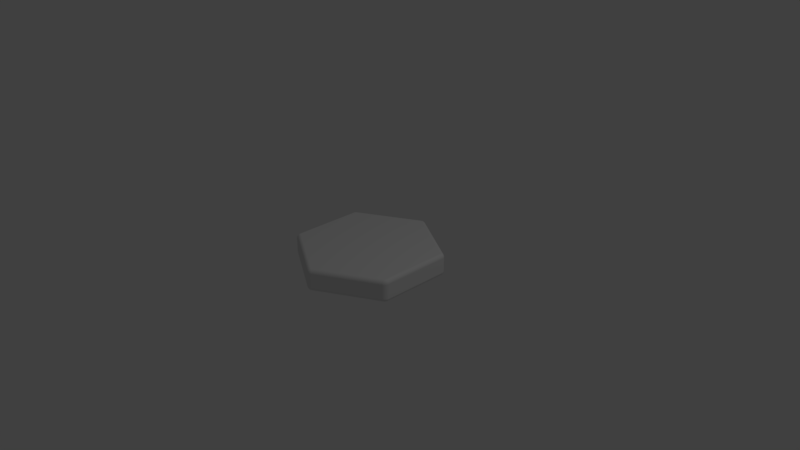 # Source: Tile.blend  (saved by Blender 2.79.0; exported with 4.5.12 LTS)
import bpy
from mathutils import Matrix  # noqa: F401  (used for matrix-valued properties, if any)

bpy.ops.wm.read_factory_settings(use_empty=True)
scene = bpy.context.scene
scene.name = 'Scene'

# ---- collections
col_collection_1 = bpy.data.collections.new('Collection 1'); scene.collection.children.link(col_collection_1)

# ---- world
world_world = bpy.data.worlds.new('World'); scene.world = world_world
world_world.color = (0.05088, 0.05088, 0.05088)
world_world.use_sun_shadow = False
world_world.sun_shadow_jitter_overblur = 0.0
world_world.cycles.sampling_method = 'MANUAL'

# ---- cameras
cam_camera = bpy.data.cameras.new('Camera')
cam_camera.clip_end = 100.0
cam_camera.lens = 35.0
cam_camera.sensor_width = 32.0
cam_camera.sensor_height = 18.0
cam_camera.ortho_scale = 7.314
cam_camera.dof.focus_distance = 0.0
cam_camera.dof.aperture_fstop = 128.0

# ---- lights
light_lamp = bpy.data.lights.new('Lamp', 'POINT')
light_lamp.transmission_factor = 0.0
light_lamp.cutoff_distance = 30.0
light_lamp.energy = 100.0
light_lamp.shadow_buffer_clip_start = 1.001
light_lamp.shadow_soft_size = 0.1
light_lamp.shadow_maximum_resolution = 0.006
light_lamp.use_absolute_resolution = True

# ---- meshes
me_cylinder = bpy.data.meshes.new('Cylinder')
me_cylinder.from_pydata([(9.313e-09, 0.9423, -0.15), (-0.0433, 0.975, -0.1), (0.0433, 0.975, -0.1), (-0.008448, 0.948, -0.149), (-0.01657, 0.9536, -0.1462), (-0.02406, 0.959, -0.1416), (-0.03062, 0.9638, -0.1354), (0.008448, 0.948, -0.149), (-0.0001085, 0.9541, -0.1479), (-0.008285, 0.9598, -0.1449), (-0.01544, 0.9648, -0.1403), (-0.02139, 0.9692, -0.1347), (0.01657, 0.9536, -0.1462), (0.008163, 0.9599, -0.1449), (-3.98e-05, 0.9653, -0.1418), (-0.007039, 0.9696, -0.1377), (-0.01249, 0.9732, -0.1329), (0.02406, 0.959, -0.1416), (0.01543, 0.9649, -0.1403), (0.007023, 0.9696, -0.1377), (1.863e-09, 0.973, -0.1346), (-0.005083, 0.9758, -0.1307), (1.863e-09, 0.9772, -0.1289), (-0.03402, 0.9801, -0.1), (-0.02343, 0.9838, -0.1), (-0.01195, 0.9862, -0.1), (3.725e-09, 0.987, -0.1), (-0.04247, 0.9737, -0.1098), (-0.03268, 0.9789, -0.1101), (-0.02185, 0.9826, -0.1101), (-0.01084, 0.9847, -0.11), (-3.699e-05, 0.9854, -0.1099), (-0.04001, 0.9713, -0.1191), (-0.03003, 0.9764, -0.1196), (-0.01941, 0.98, -0.1194), (-0.009387, 0.982, -0.1188), (-9.023e-06, 0.9827, -0.1184), (-0.036, 0.968, -0.1278), (-0.02619, 0.973, -0.1279), (-0.01639, 0.9767, -0.1269), (-0.00781, 0.9789, -0.1255), (3.725e-09, 0.9797, -0.1248), (0.04247, 0.9737, -0.1098), (0.04001, 0.9713, -0.1191), (0.036, 0.968, -0.1278), (0.03062, 0.9638, -0.1354), (0.03402, 0.9801, -0.1), (0.03278, 0.9788, -0.1102), (0.03014, 0.9763, -0.1196), (0.02629, 0.973, -0.1278), (0.02143, 0.9692, -0.1346), (0.02343, 0.9838, -0.1), (0.02186, 0.9826, -0.1102), (0.01945, 0.98, -0.1194), (0.01643, 0.9767, -0.1269), (0.0125, 0.9732, -0.1329), (0.01195, 0.9862, -0.1), (0.01076, 0.9847, -0.11), (0.009363, 0.982, -0.1188), (0.00781, 0.9789, -0.1255), (0.005083, 0.9758, -0.1307), (5.588e-09, 0.9423, 0.15), (0.0433, 0.975, 0.1), (-0.0433, 0.975, 0.1), (0.008448, 0.948, 0.149), (0.01657, 0.9536, 0.1462), (0.02406, 0.959, 0.1416), (0.03062, 0.9638, 0.1354), (-0.008448, 0.948, 0.149), (0.0001086, 0.9541, 0.1479), (0.008285, 0.9598, 0.1449), (0.01544, 0.9648, 0.1403), (0.02139, 0.9692, 0.1347), (-0.01657, 0.9536, 0.1462), (-0.008163, 0.9599, 0.1449), (3.981e-05, 0.9653, 0.1418), (0.007039, 0.9696, 0.1377), (0.01249, 0.9732, 0.1329), (-0.02406, 0.959, 0.1416), (-0.01543, 0.9649, 0.1403), (-0.007023, 0.9696, 0.1377), (1.863e-09, 0.973, 0.1346), (0.005083, 0.9758, 0.1307), (0.0, 0.9772, 0.1289), (0.03402, 0.9801, 0.1), (0.02343, 0.9838, 0.1), (0.01195, 0.9862, 0.1), (-1.863e-09, 0.987, 0.1), (0.04247, 0.9737, 0.1098), (0.03268, 0.9789, 0.1101), (0.02185, 0.9826, 0.1101), (0.01084, 0.9847, 0.11), (3.699e-05, 0.9854, 0.1099), (0.04001, 0.9713, 0.1191), (0.03003, 0.9764, 0.1196), (0.01941, 0.98, 0.1194), (0.009387, 0.982, 0.1188), (9.025e-06, 0.9827, 0.1184), (0.036, 0.968, 0.1278), (0.02619, 0.973, 0.1279), (0.01639, 0.9767, 0.1269), (0.00781, 0.9789, 0.1255), (0.0, 0.9797, 0.1248), (-0.04247, 0.9737, 0.1098), (-0.04001, 0.9713, 0.1191), (-0.036, 0.968, 0.1278), (-0.03062, 0.9638, 0.1354), (-0.03402, 0.9801, 0.1), (-0.03278, 0.9788, 0.1102), (-0.03014, 0.9763, 0.1196), (-0.02629, 0.973, 0.1278), (-0.02143, 0.9692, 0.1346), (-0.02343, 0.9838, 0.1), (-0.02186, 0.9826, 0.1102), (-0.01945, 0.98, 0.1194), (-0.01643, 0.9767, 0.1269), (-0.0125, 0.9732, 0.1329), (-0.01195, 0.9862, 0.1), (-0.01076, 0.9847, 0.11), (-0.009363, 0.982, 0.1188), (-0.00781, 0.9789, 0.1255), (-0.005083, 0.9758, 0.1307), (0.816, 0.4711, -0.15), (0.8227, 0.525, -0.1), (0.866, 0.45, -0.1), (0.8167, 0.4813, -0.149), (0.8176, 0.4912, -0.1462), (0.8185, 0.5003, -0.1416), (0.8194, 0.5084, -0.1354), (0.8252, 0.4667, -0.149), (0.8262, 0.4771, -0.1479), (0.8271, 0.4871, -0.1449), (0.8278, 0.4958, -0.1403), (0.8286, 0.5031, -0.1347), (0.8341, 0.4625, -0.1462), (0.8353, 0.4729, -0.1449), (0.8359, 0.4827, -0.1418), (0.8362, 0.4909, -0.1377), (0.8366, 0.4974, -0.1329), (0.8425, 0.4586, -0.1416), (0.8433, 0.4691, -0.1403), (0.8432, 0.4787, -0.1377), (0.8426, 0.4865, -0.1346), (0.8425, 0.4923, -0.1307), (0.8463, 0.4886, -0.1289), (0.8318, 0.5195, -0.1), (0.8403, 0.5122, -0.1), (0.8481, 0.5034, -0.1), (0.8547, 0.4935, -0.1), (0.822, 0.5236, -0.1098), (0.8314, 0.5177, -0.1101), (0.84, 0.5102, -0.1101), (0.8474, 0.5017, -0.11), (0.8533, 0.4927, -0.1099), (0.8212, 0.5203, -0.1191), (0.8306, 0.5142, -0.1196), (0.839, 0.5068, -0.1194), (0.8457, 0.4991, -0.1188), (0.851, 0.4913, -0.1184), (0.8203, 0.5152, -0.1278), (0.8296, 0.5092, -0.1279), (0.8376, 0.5025, -0.1269), (0.8438, 0.4962, -0.1255), (0.8484, 0.4898, -0.1248), (0.8645, 0.4501, -0.1098), (0.8612, 0.451, -0.1191), (0.8563, 0.4528, -0.1278), (0.85, 0.4554, -0.1354), (0.8658, 0.4606, -0.1), (0.8641, 0.461, -0.1102), (0.8606, 0.4621, -0.1196), (0.8558, 0.4638, -0.1278), (0.8501, 0.466, -0.1346), (0.8638, 0.4716, -0.1), (0.8619, 0.4723, -0.1102), (0.8584, 0.4731, -0.1194), (0.854, 0.4741, -0.1269), (0.8491, 0.4758, -0.1329), (0.86, 0.4827, -0.1), (0.8582, 0.483, -0.11), (0.8551, 0.4829, -0.1188), (0.8516, 0.4827, -0.1255), (0.8476, 0.4835, -0.1307), (0.816, 0.4711, 0.15), (0.866, 0.45, 0.1), (0.8227, 0.525, 0.1), (0.8252, 0.4667, 0.149), (0.8341, 0.4625, 0.1462), (0.8425, 0.4586, 0.1416), (0.85, 0.4554, 0.1354), (0.8167, 0.4813, 0.149), (0.8263, 0.477, 0.1479), (0.8354, 0.4727, 0.1449), (0.8433, 0.469, 0.1403), (0.85, 0.4661, 0.1347), (0.8176, 0.4912, 0.1462), (0.8272, 0.487, 0.1449), (0.836, 0.4826, 0.1418), (0.8432, 0.4787, 0.1377), (0.8491, 0.4758, 0.1329), (0.8185, 0.5003, 0.1416), (0.8279, 0.4958, 0.1403), (0.8362, 0.4909, 0.1377), (0.8426, 0.4865, 0.1346), (0.8476, 0.4835, 0.1307), (0.8463, 0.4886, 0.1289), (0.8658, 0.4606, 0.1), (0.8638, 0.4716, 0.1), (0.86, 0.4827, 0.1), (0.8547, 0.4935, 0.1), (0.8645, 0.4501, 0.1098), (0.8641, 0.4611, 0.1101), (0.8619, 0.4724, 0.1101), (0.8582, 0.483, 0.11), (0.8534, 0.4927, 0.1099), (0.8612, 0.451, 0.1191), (0.8606, 0.4622, 0.1196), (0.8584, 0.4732, 0.1194), (0.8551, 0.4829, 0.1188), (0.851, 0.4913, 0.1184), (0.8563, 0.4528, 0.1278), (0.8558, 0.4638, 0.1279), (0.854, 0.4741, 0.1269), (0.8516, 0.4827, 0.1255), (0.8484, 0.4898, 0.1248), (0.822, 0.5236, 0.1098), (0.8212, 0.5203, 0.1191), (0.8203, 0.5152, 0.1278), (0.8194, 0.5084, 0.1354), (0.8318, 0.5195, 0.1), (0.8313, 0.5178, 0.1102), (0.8305, 0.5143, 0.1196), (0.8295, 0.5093, 0.1278), (0.8286, 0.5032, 0.1346), (0.8403, 0.5122, 0.1), (0.84, 0.5102, 0.1102), (0.8389, 0.5068, 0.1194), (0.8376, 0.5026, 0.1269), (0.8366, 0.4974, 0.1329), (0.8481, 0.5034, 0.1), (0.8474, 0.5017, 0.11), (0.8457, 0.4991, 0.1188), (0.8438, 0.4962, 0.1255), (0.8425, 0.4923, 0.1307), (0.816, -0.4711, -0.15), (0.866, -0.45, -0.1), (0.8227, -0.525, -0.1), (0.8252, -0.4667, -0.149), (0.8341, -0.4625, -0.1462), (0.8425, -0.4586, -0.1416), (0.85, -0.4554, -0.1354), (0.8167, -0.4813, -0.149), (0.8263, -0.477, -0.1479), (0.8354, -0.4727, -0.1449), (0.8433, -0.469, -0.1403), (0.85, -0.4661, -0.1347), (0.8176, -0.4912, -0.1462), (0.8272, -0.487, -0.1449), (0.836, -0.4826, -0.1418), (0.8432, -0.4787, -0.1377), (0.8491, -0.4758, -0.1329), (0.8185, -0.5003, -0.1416), (0.8279, -0.4958, -0.1403), (0.8362, -0.4909, -0.1377), (0.8426, -0.4865, -0.1346), (0.8476, -0.4835, -0.1307), (0.8463, -0.4886, -0.1289), (0.8658, -0.4606, -0.1), (0.8638, -0.4716, -0.1), (0.86, -0.4827, -0.1), (0.8547, -0.4935, -0.1), (0.8645, -0.4501, -0.1098), (0.8641, -0.4611, -0.1101), (0.8619, -0.4724, -0.1101), (0.8582, -0.483, -0.11), (0.8534, -0.4927, -0.1099), (0.8612, -0.451, -0.1191), (0.8606, -0.4622, -0.1196), (0.8584, -0.4732, -0.1194), (0.8551, -0.4829, -0.1188), (0.851, -0.4913, -0.1184), (0.8563, -0.4528, -0.1278), (0.8558, -0.4638, -0.1279), (0.854, -0.4741, -0.1269), (0.8516, -0.4827, -0.1255), (0.8484, -0.4898, -0.1248), (0.822, -0.5236, -0.1098), (0.8212, -0.5203, -0.1191), (0.8203, -0.5152, -0.1278), (0.8194, -0.5084, -0.1354), (0.8318, -0.5195, -0.1), (0.8313, -0.5178, -0.1102), (0.8305, -0.5143, -0.1196), (0.8295, -0.5093, -0.1278), (0.8286, -0.5032, -0.1346), (0.8403, -0.5122, -0.1), (0.84, -0.5102, -0.1102), (0.8389, -0.5068, -0.1194), (0.8376, -0.5026, -0.1269), (0.8366, -0.4974, -0.1329), (0.8481, -0.5034, -0.1), (0.8474, -0.5017, -0.11), (0.8457, -0.4991, -0.1188), (0.8438, -0.4962, -0.1255), (0.8425, -0.4923, -0.1307), (0.816, -0.4711, 0.15), (0.8227, -0.525, 0.1), (0.866, -0.45, 0.1), (0.8167, -0.4813, 0.149), (0.8176, -0.4912, 0.1462), (0.8185, -0.5003, 0.1416), (0.8194, -0.5084, 0.1354), (0.8252, -0.4667, 0.149), (0.8262, -0.4771, 0.1479), (0.8271, -0.4871, 0.1449), (0.8278, -0.4958, 0.1403), (0.8286, -0.5031, 0.1347), (0.8341, -0.4625, 0.1462), (0.8353, -0.4729, 0.1449), (0.8359, -0.4827, 0.1418), (0.8362, -0.4909, 0.1377), (0.8366, -0.4974, 0.1329), (0.8425, -0.4586, 0.1416), (0.8433, -0.4691, 0.1403), (0.8432, -0.4787, 0.1377), (0.8426, -0.4865, 0.1346), (0.8425, -0.4923, 0.1307), (0.8463, -0.4886, 0.1289), (0.8318, -0.5195, 0.1), (0.8403, -0.5122, 0.1), (0.8481, -0.5034, 0.1), (0.8547, -0.4935, 0.1), (0.822, -0.5236, 0.1098), (0.8314, -0.5177, 0.1101), (0.84, -0.5102, 0.1101), (0.8474, -0.5017, 0.11), (0.8533, -0.4927, 0.1099), (0.8212, -0.5203, 0.1191), (0.8306, -0.5142, 0.1196), (0.839, -0.5068, 0.1194), (0.8457, -0.4991, 0.1188), (0.851, -0.4913, 0.1184), (0.8203, -0.5152, 0.1278), (0.8296, -0.5092, 0.1279), (0.8376, -0.5025, 0.1269), (0.8438, -0.4962, 0.1255), (0.8484, -0.4898, 0.1248), (0.8645, -0.4501, 0.1098), (0.8612, -0.451, 0.1191), (0.8563, -0.4528, 0.1278), (0.85, -0.4554, 0.1354), (0.8658, -0.4606, 0.1), (0.8641, -0.461, 0.1102), (0.8606, -0.4621, 0.1196), (0.8558, -0.4638, 0.1278), (0.8501, -0.466, 0.1346), (0.8638, -0.4716, 0.1), (0.8619, -0.4723, 0.1102), (0.8584, -0.4731, 0.1194), (0.854, -0.4741, 0.1269), (0.8491, -0.4758, 0.1329), (0.86, -0.4827, 0.1), (0.8582, -0.483, 0.11), (0.8551, -0.4829, 0.1188), (0.8516, -0.4827, 0.1255), (0.8476, -0.4835, 0.1307), (-7.823e-08, -0.9423, -0.15), (0.0433, -0.975, -0.1), (-0.0433, -0.975, -0.1), (0.008448, -0.948, -0.149), (0.01657, -0.9536, -0.1462), (0.02406, -0.959, -0.1416), (0.03062, -0.9638, -0.1354), (-0.008448, -0.948, -0.149), (0.0001085, -0.9541, -0.1479), (0.008285, -0.9598, -0.1449), (0.01544, -0.9648, -0.1403), (0.02139, -0.9692, -0.1347), (-0.01657, -0.9536, -0.1462), (-0.008163, -0.9599, -0.1449), (3.972e-05, -0.9653, -0.1418), (0.007039, -0.9696, -0.1377), (0.01249, -0.9732, -0.1329), (-0.02406, -0.959, -0.1416), (-0.01543, -0.9649, -0.1403), (-0.007023, -0.9696, -0.1377), (-8.295e-08, -0.973, -0.1346), (0.005083, -0.9758, -0.1307), (-8.854e-08, -0.9772, -0.1289), (0.03402, -0.9801, -0.1), (0.02343, -0.9838, -0.1), (0.01195, -0.9862, -0.1), (-9.226e-08, -0.987, -0.1), (0.04247, -0.9737, -0.1098), (0.03268, -0.9789, -0.1101), (0.02185, -0.9826, -0.1101), (0.01084, -0.9847, -0.11), (3.69e-05, -0.9854, -0.1099), (0.04001, -0.9713, -0.1191), (0.03003, -0.9764, -0.1196), (0.01941, -0.98, -0.1194), (0.009387, -0.982, -0.1188), (8.938e-06, -0.9827, -0.1184), (0.036, -0.968, -0.1278), (0.02619, -0.973, -0.1279), (0.01639, -0.9767, -0.1269), (0.007809, -0.9789, -0.1255), (-8.854e-08, -0.9797, -0.1248), (-0.04247, -0.9737, -0.1098), (-0.04001, -0.9713, -0.1191), (-0.036, -0.968, -0.1278), (-0.03062, -0.9638, -0.1354), (-0.03402, -0.9801, -0.1), (-0.03278, -0.9788, -0.1102), (-0.03014, -0.9763, -0.1196), (-0.02629, -0.973, -0.1278), (-0.02143, -0.9692, -0.1346), (-0.02343, -0.9838, -0.1), (-0.02187, -0.9826, -0.1102), (-0.01945, -0.98, -0.1194), (-0.01643, -0.9767, -0.1269), (-0.0125, -0.9732, -0.1329), (-0.01195, -0.9862, -0.1), (-0.01076, -0.9847, -0.11), (-0.009363, -0.982, -0.1188), (-0.00781, -0.9789, -0.1255), (-0.005083, -0.9758, -0.1307), (-7.637e-08, -0.9423, 0.15), (-0.0433, -0.975, 0.1), (0.0433, -0.975, 0.1), (-0.008448, -0.948, 0.149), (-0.01657, -0.9536, 0.1462), (-0.02406, -0.959, 0.1416), (-0.03062, -0.9638, 0.1354), (0.008448, -0.948, 0.149), (-0.0001086, -0.9541, 0.1479), (-0.008285, -0.9598, 0.1449), (-0.01544, -0.9648, 0.1403), (-0.02139, -0.9692, 0.1347), (0.01657, -0.9536, 0.1462), (0.008163, -0.9599, 0.1449), (-3.989e-05, -0.9653, 0.1418), (-0.007039, -0.9696, 0.1377), (-0.01249, -0.9732, 0.1329), (0.02406, -0.959, 0.1416), (0.01543, -0.9649, 0.1403), (0.007023, -0.9696, 0.1377), (-8.481e-08, -0.973, 0.1346), (-0.005083, -0.9758, 0.1307), (-8.481e-08, -0.9772, 0.1289), (-0.03402, -0.9801, 0.1), (-0.02343, -0.9838, 0.1), (-0.01195, -0.9862, 0.1), (-8.481e-08, -0.987, 0.1), (-0.04247, -0.9737, 0.1098), (-0.03268, -0.9789, 0.1101), (-0.02185, -0.9826, 0.1101), (-0.01084, -0.9847, 0.11), (-3.707e-05, -0.9854, 0.1099), (-0.04001, -0.9713, 0.1191), (-0.03003, -0.9764, 0.1196), (-0.01941, -0.98, 0.1194), (-0.009387, -0.982, 0.1188), (-9.111e-06, -0.9827, 0.1184), (-0.036, -0.968, 0.1278), (-0.02619, -0.973, 0.1279), (-0.01639, -0.9767, 0.1269), (-0.00781, -0.9789, 0.1255), (-8.481e-08, -0.9797, 0.1248), (0.04247, -0.9737, 0.1098), (0.04001, -0.9713, 0.1191), (0.036, -0.968, 0.1278), (0.03062, -0.9638, 0.1354), (0.03402, -0.9801, 0.1), (0.03278, -0.9788, 0.1102), (0.03014, -0.9763, 0.1196), (0.02629, -0.973, 0.1278), (0.02143, -0.9692, 0.1346), (0.02343, -0.9838, 0.1), (0.02186, -0.9826, 0.1102), (0.01945, -0.98, 0.1194), (0.01643, -0.9767, 0.1269), (0.0125, -0.9732, 0.1329), (0.01195, -0.9862, 0.1), (0.01076, -0.9847, 0.11), (0.009363, -0.982, 0.1188), (0.007809, -0.9789, 0.1255), (0.005083, -0.9758, 0.1307), (-0.816, -0.4711, -0.15), (-0.8227, -0.525, -0.1), (-0.866, -0.45, -0.1), (-0.8167, -0.4813, -0.149), (-0.8176, -0.4912, -0.1462), (-0.8185, -0.5003, -0.1416), (-0.8194, -0.5084, -0.1354), (-0.8252, -0.4667, -0.149), (-0.8262, -0.4771, -0.1479), (-0.8271, -0.4871, -0.1449), (-0.8278, -0.4958, -0.1403), (-0.8286, -0.5031, -0.1347), (-0.8341, -0.4625, -0.1462), (-0.8353, -0.4729, -0.1449), (-0.8359, -0.4827, -0.1418), (-0.8362, -0.4909, -0.1377), (-0.8366, -0.4974, -0.1329), (-0.8425, -0.4586, -0.1416), (-0.8433, -0.4691, -0.1403), (-0.8432, -0.4787, -0.1377), (-0.8426, -0.4865, -0.1346), (-0.8425, -0.4923, -0.1307), (-0.8463, -0.4886, -0.1289), (-0.8318, -0.5195, -0.1), (-0.8403, -0.5122, -0.1), (-0.8481, -0.5034, -0.1), (-0.8547, -0.4935, -0.1), (-0.822, -0.5236, -0.1098), (-0.8314, -0.5177, -0.1101), (-0.84, -0.5102, -0.1101), (-0.8474, -0.5017, -0.11), (-0.8533, -0.4927, -0.1099), (-0.8212, -0.5203, -0.1191), (-0.8306, -0.5142, -0.1196), (-0.839, -0.5068, -0.1194), (-0.8457, -0.4991, -0.1188), (-0.851, -0.4913, -0.1184), (-0.8203, -0.5152, -0.1278), (-0.8296, -0.5092, -0.1279), (-0.8376, -0.5025, -0.1269), (-0.8438, -0.4962, -0.1255), (-0.8484, -0.4898, -0.1248), (-0.8645, -0.4501, -0.1098), (-0.8612, -0.451, -0.1191), (-0.8563, -0.4528, -0.1278), (-0.85, -0.4554, -0.1354), (-0.8658, -0.4606, -0.1), (-0.8641, -0.461, -0.1102), (-0.8606, -0.4621, -0.1196), (-0.8558, -0.4638, -0.1278), (-0.8501, -0.466, -0.1346), (-0.8638, -0.4716, -0.1), (-0.8619, -0.4723, -0.1102), (-0.8584, -0.4731, -0.1194), (-0.854, -0.4741, -0.1269), (-0.8491, -0.4758, -0.1329), (-0.86, -0.4827, -0.1), (-0.8582, -0.483, -0.11), (-0.8551, -0.4829, -0.1188), (-0.8516, -0.4827, -0.1255), (-0.8476, -0.4835, -0.1307), (-0.816, -0.4711, 0.15), (-0.866, -0.45, 0.1), (-0.8227, -0.525, 0.1), (-0.8252, -0.4667, 0.149), (-0.8341, -0.4625, 0.1462), (-0.8425, -0.4586, 0.1416), (-0.85, -0.4554, 0.1354), (-0.8167, -0.4813, 0.149), (-0.8263, -0.477, 0.1479), (-0.8354, -0.4727, 0.1449), (-0.8433, -0.469, 0.1403), (-0.85, -0.4661, 0.1347), (-0.8176, -0.4912, 0.1462), (-0.8272, -0.487, 0.1449), (-0.836, -0.4826, 0.1418), (-0.8432, -0.4787, 0.1377), (-0.8491, -0.4758, 0.1329), (-0.8185, -0.5003, 0.1416), (-0.8279, -0.4958, 0.1403), (-0.8362, -0.4909, 0.1377), (-0.8426, -0.4865, 0.1346), (-0.8476, -0.4835, 0.1307), (-0.8463, -0.4886, 0.1289), (-0.8658, -0.4606, 0.1), (-0.8638, -0.4716, 0.1), (-0.86, -0.4827, 0.1), (-0.8547, -0.4935, 0.1), (-0.8645, -0.4501, 0.1098), (-0.8641, -0.4611, 0.1101), (-0.8619, -0.4724, 0.1101), (-0.8582, -0.483, 0.11), (-0.8534, -0.4927, 0.1099), (-0.8612, -0.451, 0.1191), (-0.8606, -0.4622, 0.1196), (-0.8584, -0.4732, 0.1194), (-0.8551, -0.4829, 0.1188), (-0.851, -0.4913, 0.1184), (-0.8563, -0.4528, 0.1278), (-0.8558, -0.4638, 0.1279), (-0.854, -0.4741, 0.1269), (-0.8516, -0.4827, 0.1255), (-0.8484, -0.4898, 0.1248), (-0.822, -0.5236, 0.1098), (-0.8212, -0.5203, 0.1191), (-0.8203, -0.5152, 0.1278), (-0.8194, -0.5084, 0.1354), (-0.8318, -0.5195, 0.1), (-0.8313, -0.5178, 0.1102), (-0.8305, -0.5143, 0.1196), (-0.8295, -0.5093, 0.1278), (-0.8286, -0.5032, 0.1346), (-0.8403, -0.5122, 0.1), (-0.84, -0.5102, 0.1102), (-0.8389, -0.5068, 0.1194), (-0.8376, -0.5026, 0.1269), (-0.8366, -0.4974, 0.1329), (-0.8481, -0.5034, 0.1), (-0.8474, -0.5017, 0.11), (-0.8457, -0.4991, 0.1188), (-0.8438, -0.4962, 0.1255), (-0.8425, -0.4923, 0.1307), (-0.816, 0.4711, -0.15), (-0.866, 0.45, -0.1), (-0.8227, 0.525, -0.1), (-0.8252, 0.4667, -0.149), (-0.8341, 0.4625, -0.1462), (-0.8425, 0.4586, -0.1416), (-0.85, 0.4554, -0.1354), (-0.8167, 0.4813, -0.149), (-0.8263, 0.477, -0.1479), (-0.8354, 0.4727, -0.1449), (-0.8433, 0.469, -0.1403), (-0.85, 0.4661, -0.1347), (-0.8176, 0.4912, -0.1462), (-0.8272, 0.487, -0.1449), (-0.836, 0.4826, -0.1418), (-0.8432, 0.4787, -0.1377), (-0.8491, 0.4758, -0.1329), (-0.8185, 0.5003, -0.1416), (-0.8279, 0.4958, -0.1403), (-0.8362, 0.4909, -0.1377), (-0.8426, 0.4865, -0.1346), (-0.8476, 0.4835, -0.1307), (-0.8463, 0.4886, -0.1289), (-0.8658, 0.4606, -0.1), (-0.8638, 0.4716, -0.1), (-0.86, 0.4827, -0.1), (-0.8547, 0.4935, -0.1), (-0.8645, 0.4501, -0.1098), (-0.8641, 0.4611, -0.1101), (-0.8619, 0.4724, -0.1101), (-0.8582, 0.483, -0.11), (-0.8534, 0.4927, -0.1099), (-0.8612, 0.451, -0.1191), (-0.8606, 0.4622, -0.1196), (-0.8584, 0.4732, -0.1194), (-0.8551, 0.4829, -0.1188), (-0.851, 0.4913, -0.1184), (-0.8563, 0.4528, -0.1278), (-0.8558, 0.4638, -0.1279), (-0.854, 0.4741, -0.1269), (-0.8516, 0.4827, -0.1255), (-0.8484, 0.4898, -0.1248), (-0.822, 0.5236, -0.1098), (-0.8212, 0.5203, -0.1191), (-0.8203, 0.5152, -0.1278), (-0.8194, 0.5084, -0.1354), (-0.8318, 0.5195, -0.1), (-0.8313, 0.5178, -0.1102), (-0.8305, 0.5143, -0.1196), (-0.8295, 0.5093, -0.1278), (-0.8286, 0.5032, -0.1346), (-0.8403, 0.5122, -0.1), (-0.84, 0.5102, -0.1102), (-0.8389, 0.5068, -0.1194), (-0.8376, 0.5026, -0.1269), (-0.8366, 0.4974, -0.1329), (-0.8481, 0.5034, -0.1), (-0.8474, 0.5017, -0.11), (-0.8457, 0.4991, -0.1188), (-0.8438, 0.4962, -0.1255), (-0.8425, 0.4923, -0.1307), (-0.816, 0.4711, 0.15), (-0.8227, 0.525, 0.1), (-0.866, 0.45, 0.1), (-0.8167, 0.4813, 0.149), (-0.8176, 0.4912, 0.1462), (-0.8185, 0.5003, 0.1416), (-0.8194, 0.5084, 0.1354), (-0.8252, 0.4667, 0.149), (-0.8262, 0.4771, 0.1479), (-0.8271, 0.4871, 0.1449), (-0.8278, 0.4958, 0.1403), (-0.8286, 0.5031, 0.1347), (-0.8341, 0.4625, 0.1462), (-0.8353, 0.4729, 0.1449), (-0.8359, 0.4827, 0.1418), (-0.8362, 0.4909, 0.1377), (-0.8366, 0.4974, 0.1329), (-0.8425, 0.4586, 0.1416), (-0.8433, 0.4691, 0.1403), (-0.8432, 0.4787, 0.1377), (-0.8426, 0.4865, 0.1346), (-0.8425, 0.4923, 0.1307), (-0.8463, 0.4886, 0.1289), (-0.8318, 0.5195, 0.1), (-0.8403, 0.5122, 0.1), (-0.8481, 0.5034, 0.1), (-0.8547, 0.4935, 0.1), (-0.822, 0.5236, 0.1098), (-0.8314, 0.5177, 0.1101), (-0.84, 0.5102, 0.1101), (-0.8474, 0.5017, 0.11), (-0.8533, 0.4927, 0.1099), (-0.8212, 0.5203, 0.1191), (-0.8306, 0.5142, 0.1196), (-0.839, 0.5068, 0.1194), (-0.8457, 0.4991, 0.1188), (-0.851, 0.4913, 0.1184), (-0.8203, 0.5152, 0.1278), (-0.8296, 0.5092, 0.1279), (-0.8376, 0.5025, 0.1269), (-0.8438, 0.4962, 0.1255), (-0.8484, 0.4898, 0.1248), (-0.8645, 0.4501, 0.1098), (-0.8612, 0.451, 0.1191), (-0.8563, 0.4528, 0.1278), (-0.85, 0.4554, 0.1354), (-0.8658, 0.4606, 0.1), (-0.8641, 0.461, 0.1102), (-0.8606, 0.4621, 0.1196), (-0.8558, 0.4638, 0.1278), (-0.8501, 0.466, 0.1346), (-0.8638, 0.4716, 0.1), (-0.8619, 0.4723, 0.1102), (-0.8584, 0.4731, 0.1194), (-0.854, 0.4741, 0.1269), (-0.8491, 0.4758, 0.1329), (-0.86, 0.4827, 0.1), (-0.8582, 0.483, 0.11), (-0.8551, 0.4829, 0.1188), (-0.8516, 0.4827, 0.1255), (-0.8476, 0.4835, 0.1307)], [], [(612, 672, 63, 1), (246, 306, 429, 367), (368, 428, 551, 489), (490, 550, 673, 611), (124, 184, 307, 245), (183, 61, 671, 549, 427, 305), (2, 62, 185, 123), (0, 3, 8, 7), (3, 4, 9, 8), (4, 5, 10, 9), (5, 6, 11, 10), (7, 8, 13, 12), (8, 9, 14, 13), (9, 10, 15, 14), (10, 11, 16, 15), (12, 13, 18, 17), (13, 14, 19, 18), (14, 15, 20, 19), (15, 16, 21, 20), (17, 18, 50, 45), (18, 19, 55, 50), (19, 20, 60, 55), (20, 21, 22, 60), (1, 23, 28, 27), (23, 24, 29, 28), (24, 25, 30, 29), (25, 26, 31, 30), (27, 28, 33, 32), (28, 29, 34, 33), (29, 30, 35, 34), (30, 31, 36, 35), (32, 33, 38, 37), (33, 34, 39, 38), (34, 35, 40, 39), (35, 36, 41, 40), (37, 38, 11, 6), (38, 39, 16, 11), (39, 40, 21, 16), (40, 41, 22, 21), (2, 42, 47, 46), (42, 43, 48, 47), (43, 44, 49, 48), (44, 45, 50, 49), (46, 47, 52, 51), (47, 48, 53, 52), (48, 49, 54, 53), (49, 50, 55, 54), (51, 52, 57, 56), (52, 53, 58, 57), (53, 54, 59, 58), (54, 55, 60, 59), (56, 57, 31, 26), (57, 58, 36, 31), (58, 59, 41, 36), (59, 60, 22, 41), (61, 64, 69, 68), (64, 65, 70, 69), (65, 66, 71, 70), (66, 67, 72, 71), (68, 69, 74, 73), (69, 70, 75, 74), (70, 71, 76, 75), (71, 72, 77, 76), (73, 74, 79, 78), (74, 75, 80, 79), (75, 76, 81, 80), (76, 77, 82, 81), (78, 79, 111, 106), (79, 80, 116, 111), (80, 81, 121, 116), (81, 82, 83, 121), (62, 84, 89, 88), (84, 85, 90, 89), (85, 86, 91, 90), (86, 87, 92, 91), (88, 89, 94, 93), (89, 90, 95, 94), (90, 91, 96, 95), (91, 92, 97, 96), (93, 94, 99, 98), (94, 95, 100, 99), (95, 96, 101, 100), (96, 97, 102, 101), (98, 99, 72, 67), (99, 100, 77, 72), (100, 101, 82, 77), (101, 102, 83, 82), (63, 103, 108, 107), (103, 104, 109, 108), (104, 105, 110, 109), (105, 106, 111, 110), (107, 108, 113, 112), (108, 109, 114, 113), (109, 110, 115, 114), (110, 111, 116, 115), (112, 113, 118, 117), (113, 114, 119, 118), (114, 115, 120, 119), (115, 116, 121, 120), (117, 118, 92, 87), (118, 119, 97, 92), (119, 120, 102, 97), (120, 121, 83, 102), (122, 125, 130, 129), (125, 126, 131, 130), (126, 127, 132, 131), (127, 128, 133, 132), (129, 130, 135, 134), (130, 131, 136, 135), (131, 132, 137, 136), (132, 133, 138, 137), (134, 135, 140, 139), (135, 136, 141, 140), (136, 137, 142, 141), (137, 138, 143, 142), (139, 140, 172, 167), (140, 141, 177, 172), (141, 142, 182, 177), (142, 143, 144, 182), (123, 145, 150, 149), (145, 146, 151, 150), (146, 147, 152, 151), (147, 148, 153, 152), (149, 150, 155, 154), (150, 151, 156, 155), (151, 152, 157, 156), (152, 153, 158, 157), (154, 155, 160, 159), (155, 156, 161, 160), (156, 157, 162, 161), (157, 158, 163, 162), (159, 160, 133, 128), (160, 161, 138, 133), (161, 162, 143, 138), (162, 163, 144, 143), (124, 164, 169, 168), (164, 165, 170, 169), (165, 166, 171, 170), (166, 167, 172, 171), (168, 169, 174, 173), (169, 170, 175, 174), (170, 171, 176, 175), (171, 172, 177, 176), (173, 174, 179, 178), (174, 175, 180, 179), (175, 176, 181, 180), (176, 177, 182, 181), (178, 179, 153, 148), (179, 180, 158, 153), (180, 181, 163, 158), (181, 182, 144, 163), (183, 186, 191, 190), (186, 187, 192, 191), (187, 188, 193, 192), (188, 189, 194, 193), (190, 191, 196, 195), (191, 192, 197, 196), (192, 193, 198, 197), (193, 194, 199, 198), (195, 196, 201, 200), (196, 197, 202, 201), (197, 198, 203, 202), (198, 199, 204, 203), (200, 201, 233, 228), (201, 202, 238, 233), (202, 203, 243, 238), (203, 204, 205, 243), (184, 206, 211, 210), (206, 207, 212, 211), (207, 208, 213, 212), (208, 209, 214, 213), (210, 211, 216, 215), (211, 212, 217, 216), (212, 213, 218, 217), (213, 214, 219, 218), (215, 216, 221, 220), (216, 217, 222, 221), (217, 218, 223, 222), (218, 219, 224, 223), (220, 221, 194, 189), (221, 222, 199, 194), (222, 223, 204, 199), (223, 224, 205, 204), (185, 225, 230, 229), (225, 226, 231, 230), (226, 227, 232, 231), (227, 228, 233, 232), (229, 230, 235, 234), (230, 231, 236, 235), (231, 232, 237, 236), (232, 233, 238, 237), (234, 235, 240, 239), (235, 236, 241, 240), (236, 237, 242, 241), (237, 238, 243, 242), (239, 240, 214, 209), (240, 241, 219, 214), (241, 242, 224, 219), (242, 243, 205, 224), (244, 247, 252, 251), (247, 248, 253, 252), (248, 249, 254, 253), (249, 250, 255, 254), (251, 252, 257, 256), (252, 253, 258, 257), (253, 254, 259, 258), (254, 255, 260, 259), (256, 257, 262, 261), (257, 258, 263, 262), (258, 259, 264, 263), (259, 260, 265, 264), (261, 262, 294, 289), (262, 263, 299, 294), (263, 264, 304, 299), (264, 265, 266, 304), (245, 267, 272, 271), (267, 268, 273, 272), (268, 269, 274, 273), (269, 270, 275, 274), (271, 272, 277, 276), (272, 273, 278, 277), (273, 274, 279, 278), (274, 275, 280, 279), (276, 277, 282, 281), (277, 278, 283, 282), (278, 279, 284, 283), (279, 280, 285, 284), (281, 282, 255, 250), (282, 283, 260, 255), (283, 284, 265, 260), (284, 285, 266, 265), (246, 286, 291, 290), (286, 287, 292, 291), (287, 288, 293, 292), (288, 289, 294, 293), (290, 291, 296, 295), (291, 292, 297, 296), (292, 293, 298, 297), (293, 294, 299, 298), (295, 296, 301, 300), (296, 297, 302, 301), (297, 298, 303, 302), (298, 299, 304, 303), (300, 301, 275, 270), (301, 302, 280, 275), (302, 303, 285, 280), (303, 304, 266, 285), (305, 308, 313, 312), (308, 309, 314, 313), (309, 310, 315, 314), (310, 311, 316, 315), (312, 313, 318, 317), (313, 314, 319, 318), (314, 315, 320, 319), (315, 316, 321, 320), (317, 318, 323, 322), (318, 319, 324, 323), (319, 320, 325, 324), (320, 321, 326, 325), (322, 323, 355, 350), (323, 324, 360, 355), (324, 325, 365, 360), (325, 326, 327, 365), (306, 328, 333, 332), (328, 329, 334, 333), (329, 330, 335, 334), (330, 331, 336, 335), (332, 333, 338, 337), (333, 334, 339, 338), (334, 335, 340, 339), (335, 336, 341, 340), (337, 338, 343, 342), (338, 339, 344, 343), (339, 340, 345, 344), (340, 341, 346, 345), (342, 343, 316, 311), (343, 344, 321, 316), (344, 345, 326, 321), (345, 346, 327, 326), (307, 347, 352, 351), (347, 348, 353, 352), (348, 349, 354, 353), (349, 350, 355, 354), (351, 352, 357, 356), (352, 353, 358, 357), (353, 354, 359, 358), (354, 355, 360, 359), (356, 357, 362, 361), (357, 358, 363, 362), (358, 359, 364, 363), (359, 360, 365, 364), (361, 362, 336, 331), (362, 363, 341, 336), (363, 364, 346, 341), (364, 365, 327, 346), (366, 369, 374, 373), (369, 370, 375, 374), (370, 371, 376, 375), (371, 372, 377, 376), (373, 374, 379, 378), (374, 375, 380, 379), (375, 376, 381, 380), (376, 377, 382, 381), (378, 379, 384, 383), (379, 380, 385, 384), (380, 381, 386, 385), (381, 382, 387, 386), (383, 384, 416, 411), (384, 385, 421, 416), (385, 386, 426, 421), (386, 387, 388, 426), (367, 389, 394, 393), (389, 390, 395, 394), (390, 391, 396, 395), (391, 392, 397, 396), (393, 394, 399, 398), (394, 395, 400, 399), (395, 396, 401, 400), (396, 397, 402, 401), (398, 399, 404, 403), (399, 400, 405, 404), (400, 401, 406, 405), (401, 402, 407, 406), (403, 404, 377, 372), (404, 405, 382, 377), (405, 406, 387, 382), (406, 407, 388, 387), (368, 408, 413, 412), (408, 409, 414, 413), (409, 410, 415, 414), (410, 411, 416, 415), (412, 413, 418, 417), (413, 414, 419, 418), (414, 415, 420, 419), (415, 416, 421, 420), (417, 418, 423, 422), (418, 419, 424, 423), (419, 420, 425, 424), (420, 421, 426, 425), (422, 423, 397, 392), (423, 424, 402, 397), (424, 425, 407, 402), (425, 426, 388, 407), (427, 430, 435, 434), (430, 431, 436, 435), (431, 432, 437, 436), (432, 433, 438, 437), (434, 435, 440, 439), (435, 436, 441, 440), (436, 437, 442, 441), (437, 438, 443, 442), (439, 440, 445, 444), (440, 441, 446, 445), (441, 442, 447, 446), (442, 443, 448, 447), (444, 445, 477, 472), (445, 446, 482, 477), (446, 447, 487, 482), (447, 448, 449, 487), (428, 450, 455, 454), (450, 451, 456, 455), (451, 452, 457, 456), (452, 453, 458, 457), (454, 455, 460, 459), (455, 456, 461, 460), (456, 457, 462, 461), (457, 458, 463, 462), (459, 460, 465, 464), (460, 461, 466, 465), (461, 462, 467, 466), (462, 463, 468, 467), (464, 465, 438, 433), (465, 466, 443, 438), (466, 467, 448, 443), (467, 468, 449, 448), (429, 469, 474, 473), (469, 470, 475, 474), (470, 471, 476, 475), (471, 472, 477, 476), (473, 474, 479, 478), (474, 475, 480, 479), (475, 476, 481, 480), (476, 477, 482, 481), (478, 479, 484, 483), (479, 480, 485, 484), (480, 481, 486, 485), (481, 482, 487, 486), (483, 484, 458, 453), (484, 485, 463, 458), (485, 486, 468, 463), (486, 487, 449, 468), (488, 491, 496, 495), (491, 492, 497, 496), (492, 493, 498, 497), (493, 494, 499, 498), (495, 496, 501, 500), (496, 497, 502, 501), (497, 498, 503, 502), (498, 499, 504, 503), (500, 501, 506, 505), (501, 502, 507, 506), (502, 503, 508, 507), (503, 504, 509, 508), (505, 506, 538, 533), (506, 507, 543, 538), (507, 508, 548, 543), (508, 509, 510, 548), (489, 511, 516, 515), (511, 512, 517, 516), (512, 513, 518, 517), (513, 514, 519, 518), (515, 516, 521, 520), (516, 517, 522, 521), (517, 518, 523, 522), (518, 519, 524, 523), (520, 521, 526, 525), (521, 522, 527, 526), (522, 523, 528, 527), (523, 524, 529, 528), (525, 526, 499, 494), (526, 527, 504, 499), (527, 528, 509, 504), (528, 529, 510, 509), (490, 530, 535, 534), (530, 531, 536, 535), (531, 532, 537, 536), (532, 533, 538, 537), (534, 535, 540, 539), (535, 536, 541, 540), (536, 537, 542, 541), (537, 538, 543, 542), (539, 540, 545, 544), (540, 541, 546, 545), (541, 542, 547, 546), (542, 543, 548, 547), (544, 545, 519, 514), (545, 546, 524, 519), (546, 547, 529, 524), (547, 548, 510, 529), (549, 552, 557, 556), (552, 553, 558, 557), (553, 554, 559, 558), (554, 555, 560, 559), (556, 557, 562, 561), (557, 558, 563, 562), (558, 559, 564, 563), (559, 560, 565, 564), (561, 562, 567, 566), (562, 563, 568, 567), (563, 564, 569, 568), (564, 565, 570, 569), (566, 567, 599, 594), (567, 568, 604, 599), (568, 569, 609, 604), (569, 570, 571, 609), (550, 572, 577, 576), (572, 573, 578, 577), (573, 574, 579, 578), (574, 575, 580, 579), (576, 577, 582, 581), (577, 578, 583, 582), (578, 579, 584, 583), (579, 580, 585, 584), (581, 582, 587, 586), (582, 583, 588, 587), (583, 584, 589, 588), (584, 585, 590, 589), (586, 587, 560, 555), (587, 588, 565, 560), (588, 589, 570, 565), (589, 590, 571, 570), (551, 591, 596, 595), (591, 592, 597, 596), (592, 593, 598, 597), (593, 594, 599, 598), (595, 596, 601, 600), (596, 597, 602, 601), (597, 598, 603, 602), (598, 599, 604, 603), (600, 601, 606, 605), (601, 602, 607, 606), (602, 603, 608, 607), (603, 604, 609, 608), (605, 606, 580, 575), (606, 607, 585, 580), (607, 608, 590, 585), (608, 609, 571, 590), (610, 613, 618, 617), (613, 614, 619, 618), (614, 615, 620, 619), (615, 616, 621, 620), (617, 618, 623, 622), (618, 619, 624, 623), (619, 620, 625, 624), (620, 621, 626, 625), (622, 623, 628, 627), (623, 624, 629, 628), (624, 625, 630, 629), (625, 626, 631, 630), (627, 628, 660, 655), (628, 629, 665, 660), (629, 630, 670, 665), (630, 631, 632, 670), (611, 633, 638, 637), (633, 634, 639, 638), (634, 635, 640, 639), (635, 636, 641, 640), (637, 638, 643, 642), (638, 639, 644, 643), (639, 640, 645, 644), (640, 641, 646, 645), (642, 643, 648, 647), (643, 644, 649, 648), (644, 645, 650, 649), (645, 646, 651, 650), (647, 648, 621, 616), (648, 649, 626, 621), (649, 650, 631, 626), (650, 651, 632, 631), (612, 652, 657, 656), (652, 653, 658, 657), (653, 654, 659, 658), (654, 655, 660, 659), (656, 657, 662, 661), (657, 658, 663, 662), (658, 659, 664, 663), (659, 660, 665, 664), (661, 662, 667, 666), (662, 663, 668, 667), (663, 664, 669, 668), (664, 665, 670, 669), (666, 667, 641, 636), (667, 668, 646, 641), (668, 669, 651, 646), (669, 670, 632, 651), (671, 674, 679, 678), (674, 675, 680, 679), (675, 676, 681, 680), (676, 677, 682, 681), (678, 679, 684, 683), (679, 680, 685, 684), (680, 681, 686, 685), (681, 682, 687, 686), (683, 684, 689, 688), (684, 685, 690, 689), (685, 686, 691, 690), (686, 687, 692, 691), (688, 689, 721, 716), (689, 690, 726, 721), (690, 691, 731, 726), (691, 692, 693, 731), (672, 694, 699, 698), (694, 695, 700, 699), (695, 696, 701, 700), (696, 697, 702, 701), (698, 699, 704, 703), (699, 700, 705, 704), (700, 701, 706, 705), (701, 702, 707, 706), (703, 704, 709, 708), (704, 705, 710, 709), (705, 706, 711, 710), (706, 707, 712, 711), (708, 709, 682, 677), (709, 710, 687, 682), (710, 711, 692, 687), (711, 712, 693, 692), (673, 713, 718, 717), (713, 714, 719, 718), (714, 715, 720, 719), (715, 716, 721, 720), (717, 718, 723, 722), (718, 719, 724, 723), (719, 720, 725, 724), (720, 721, 726, 725), (722, 723, 728, 727), (723, 724, 729, 728), (724, 725, 730, 729), (725, 726, 731, 730), (727, 728, 702, 697), (728, 729, 707, 702), (729, 730, 712, 707), (730, 731, 693, 712), (2, 123, 149, 42), (42, 149, 154, 43), (43, 154, 159, 44), (44, 159, 128, 45), (45, 128, 127, 17), (17, 127, 126, 12), (12, 126, 125, 7), (7, 125, 122, 0), (185, 62, 88, 225), (225, 88, 93, 226), (226, 93, 98, 227), (227, 98, 67, 228), (228, 67, 66, 200), (200, 66, 65, 195), (195, 65, 64, 190), (190, 64, 61, 183), (1, 63, 107, 23), (23, 107, 112, 24), (24, 112, 117, 25), (25, 117, 87, 26), (26, 87, 86, 56), (56, 86, 85, 51), (51, 85, 84, 46), (46, 84, 62, 2), (184, 124, 168, 206), (206, 168, 173, 207), (207, 173, 178, 208), (208, 178, 148, 209), (209, 148, 147, 239), (239, 147, 146, 234), (234, 146, 145, 229), (229, 145, 123, 185), (124, 245, 271, 164), (164, 271, 276, 165), (165, 276, 281, 166), (166, 281, 250, 167), (167, 250, 249, 139), (139, 249, 248, 134), (134, 248, 247, 129), (129, 247, 244, 122), (307, 184, 210, 347), (347, 210, 215, 348), (348, 215, 220, 349), (349, 220, 189, 350), (350, 189, 188, 322), (322, 188, 187, 317), (317, 187, 186, 312), (312, 186, 183, 305), (306, 246, 290, 328), (328, 290, 295, 329), (329, 295, 300, 330), (330, 300, 270, 331), (331, 270, 269, 361), (361, 269, 268, 356), (356, 268, 267, 351), (351, 267, 245, 307), (246, 367, 393, 286), (286, 393, 398, 287), (287, 398, 403, 288), (288, 403, 372, 289), (289, 372, 371, 261), (261, 371, 370, 256), (256, 370, 369, 251), (251, 369, 366, 244), (429, 306, 332, 469), (469, 332, 337, 470), (470, 337, 342, 471), (471, 342, 311, 472), (472, 311, 310, 444), (444, 310, 309, 439), (439, 309, 308, 434), (434, 308, 305, 427), (428, 368, 412, 450), (450, 412, 417, 451), (451, 417, 422, 452), (452, 422, 392, 453), (453, 392, 391, 483), (483, 391, 390, 478), (478, 390, 389, 473), (473, 389, 367, 429), (368, 489, 515, 408), (408, 515, 520, 409), (409, 520, 525, 410), (410, 525, 494, 411), (411, 494, 493, 383), (383, 493, 492, 378), (378, 492, 491, 373), (373, 491, 488, 366), (551, 428, 454, 591), (591, 454, 459, 592), (592, 459, 464, 593), (593, 464, 433, 594), (594, 433, 432, 566), (566, 432, 431, 561), (561, 431, 430, 556), (556, 430, 427, 549), (550, 490, 534, 572), (572, 534, 539, 573), (573, 539, 544, 574), (574, 544, 514, 575), (575, 514, 513, 605), (605, 513, 512, 600), (600, 512, 511, 595), (595, 511, 489, 551), (490, 611, 637, 530), (530, 637, 642, 531), (531, 642, 647, 532), (532, 647, 616, 533), (533, 616, 615, 505), (505, 615, 614, 500), (500, 614, 613, 495), (495, 613, 610, 488), (673, 550, 576, 713), (713, 576, 581, 714), (714, 581, 586, 715), (715, 586, 555, 716), (716, 555, 554, 688), (688, 554, 553, 683), (683, 553, 552, 678), (678, 552, 549, 671), (672, 612, 656, 694), (694, 656, 661, 695), (695, 661, 666, 696), (696, 666, 636, 697), (697, 636, 635, 727), (727, 635, 634, 722), (722, 634, 633, 717), (717, 633, 611, 673), (612, 1, 27, 652), (652, 27, 32, 653), (653, 32, 37, 654), (654, 37, 6, 655), (655, 6, 5, 627), (627, 5, 4, 622), (622, 4, 3, 617), (617, 3, 0, 610), (63, 672, 698, 103), (103, 698, 703, 104), (104, 703, 708, 105), (105, 708, 677, 106), (106, 677, 676, 78), (78, 676, 675, 73), (73, 675, 674, 68), (68, 674, 671, 61), (0, 122, 244, 366, 488, 610)])
me_cylinder.use_remesh_preserve_volume = False
me_cylinder.use_remesh_preserve_attributes = False
me_cylinder.use_mirror_vertex_groups = False
me_cylinder.update()

# ---- objects
ob_cylinder = bpy.data.objects.new('Cylinder', me_cylinder)
ob_lamp = bpy.data.objects.new('Lamp', light_lamp)
ob_camera = bpy.data.objects.new('Camera', cam_camera)

# ---- transforms, parenting, visibility, modifiers, constraints
ob_cylinder.location = (0.0, 0.0, 0.0)
ob_cylinder.lineart.crease_threshold = 0.0
ob_lamp.location = (4.076, 1.005, 5.904)
ob_lamp.rotation_euler = (0.6503, 0.05522, 1.866)
ob_lamp.lock_rotations_4d = False
ob_lamp.empty_display_type = 'ARROWS'
ob_lamp.color = (0.0, 0.0, 0.0, 0.0)
ob_lamp.lineart.crease_threshold = 0.0
ob_camera.location = (7.481, -6.508, 5.344)
ob_camera.rotation_euler = (1.109, 0.0, 0.8149)
ob_camera.lock_rotations_4d = False
ob_camera.empty_display_type = 'ARROWS'
ob_camera.color = (0.0, 0.0, 0.0, 0.0)
ob_camera.display_type = 'WIRE'
ob_camera.lineart.crease_threshold = 0.0

# ---- collection membership
col_collection_1.objects.link(ob_cylinder)
col_collection_1.objects.link(ob_lamp)
col_collection_1.objects.link(ob_camera)

# ---- scene / render settings (as saved in the file)
scene.camera = ob_camera
scene.frame_start = 1; scene.frame_end = 250; scene.frame_set(1)
scene.render.engine = 'BLENDER_EEVEE_NEXT'
scene.render.resolution_percentage = 50
scene.render.dither_intensity = 0.0
scene.cycles.use_denoising = False
scene.cycles.samples = 128
scene.cycles.sampling_pattern = 'TABULATED_SOBOL'
scene.cycles.use_adaptive_sampling = False
scene.cycles.use_light_tree = False
scene.cycles.blur_glossy = 0.0
scene.cycles.sample_clamp_indirect = 0.0
scene.view_settings.view_transform = 'Standard'
bpy.context.view_layer.update()
